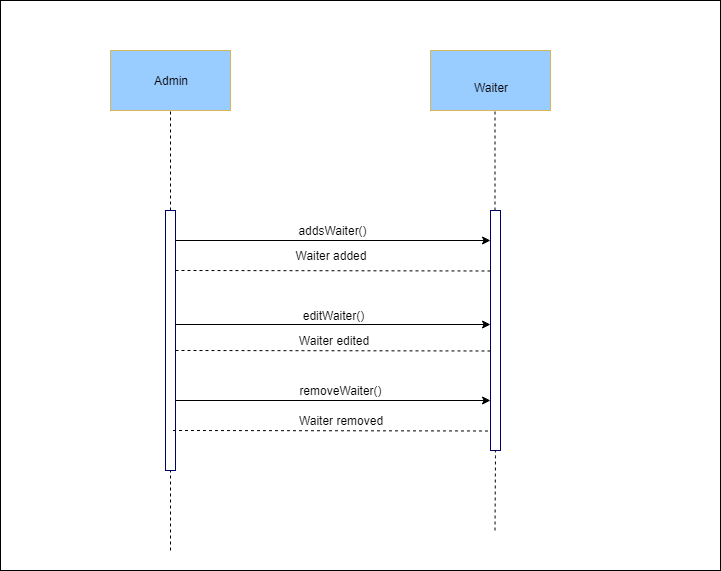

The diagram above was exported from draw.io. Its source (the exported page's mxGraphModel, read from the mxfile embedded in the PNG):
<mxGraphModel dx="2244" dy="747" grid="1" gridSize="10" guides="1" tooltips="1" connect="1" arrows="1" fold="1" page="1" pageScale="1" pageWidth="850" pageHeight="1100" math="0" shadow="0">
  <root>
    <mxCell id="0" />
    <mxCell id="1" parent="0" />
    <mxCell id="kZlLK6tG7j2KwEOwjLuP-1" value="" style="rounded=0;whiteSpace=wrap;html=1;" parent="1" vertex="1">
      <mxGeometry x="-30" y="20" width="720" height="570" as="geometry" />
    </mxCell>
    <mxCell id="kZlLK6tG7j2KwEOwjLuP-2" value="" style="rounded=0;whiteSpace=wrap;html=1;fillColor=#99CCFF;strokeColor=#d6b656;" parent="1" vertex="1">
      <mxGeometry x="80" y="70" width="120" height="60" as="geometry" />
    </mxCell>
    <mxCell id="kZlLK6tG7j2KwEOwjLuP-3" value="Admin" style="text;html=1;strokeColor=none;fillColor=none;align=center;verticalAlign=middle;whiteSpace=wrap;rounded=0;" parent="1" vertex="1">
      <mxGeometry x="120" y="90" width="40" height="20" as="geometry" />
    </mxCell>
    <mxCell id="kZlLK6tG7j2KwEOwjLuP-4" value="" style="endArrow=none;dashed=1;html=1;entryX=0.5;entryY=1;entryDx=0;entryDy=0;exitX=0.5;exitY=0;exitDx=0;exitDy=0;" parent="1" source="kZlLK6tG7j2KwEOwjLuP-5" target="kZlLK6tG7j2KwEOwjLuP-2" edge="1">
      <mxGeometry width="50" height="50" relative="1" as="geometry">
        <mxPoint x="20" y="570" as="sourcePoint" />
        <mxPoint x="70" y="520" as="targetPoint" />
      </mxGeometry>
    </mxCell>
    <mxCell id="kZlLK6tG7j2KwEOwjLuP-5" value="" style="rounded=0;whiteSpace=wrap;html=1;strokeColor=#000066;" parent="1" vertex="1">
      <mxGeometry x="135" y="230" width="10" height="260" as="geometry" />
    </mxCell>
    <mxCell id="kZlLK6tG7j2KwEOwjLuP-7" value="" style="rounded=0;whiteSpace=wrap;html=1;fillColor=#99CCFF;strokeColor=#d6b656;" parent="1" vertex="1">
      <mxGeometry x="400" y="70" width="120" height="60" as="geometry" />
    </mxCell>
    <mxCell id="kZlLK6tG7j2KwEOwjLuP-8" value="&lt;br&gt;Waiter&lt;br&gt;" style="text;html=1;strokeColor=none;fillColor=none;align=center;verticalAlign=middle;whiteSpace=wrap;rounded=0;" parent="1" vertex="1">
      <mxGeometry x="440" y="90" width="40" height="20" as="geometry" />
    </mxCell>
    <mxCell id="kZlLK6tG7j2KwEOwjLuP-10" value="" style="endArrow=none;dashed=1;html=1;" parent="1" edge="1">
      <mxGeometry width="50" height="50" relative="1" as="geometry">
        <mxPoint x="464.5" y="230" as="sourcePoint" />
        <mxPoint x="464.5" y="130" as="targetPoint" />
        <Array as="points">
          <mxPoint x="464.5" y="170" />
        </Array>
      </mxGeometry>
    </mxCell>
    <mxCell id="kZlLK6tG7j2KwEOwjLuP-12" value="" style="endArrow=classic;html=1;entryX=0;entryY=0.25;entryDx=0;entryDy=0;" parent="1" edge="1">
      <mxGeometry width="50" height="50" relative="1" as="geometry">
        <mxPoint x="145" y="260" as="sourcePoint" />
        <mxPoint x="460" y="260" as="targetPoint" />
      </mxGeometry>
    </mxCell>
    <mxCell id="kZlLK6tG7j2KwEOwjLuP-14" value="" style="endArrow=classic;html=1;entryX=0;entryY=0.25;entryDx=0;entryDy=0;" parent="1" edge="1">
      <mxGeometry width="50" height="50" relative="1" as="geometry">
        <mxPoint x="145" y="344" as="sourcePoint" />
        <mxPoint x="460" y="344" as="targetPoint" />
      </mxGeometry>
    </mxCell>
    <mxCell id="kZlLK6tG7j2KwEOwjLuP-26" value="" style="rounded=0;whiteSpace=wrap;html=1;strokeColor=#000066;" vertex="1" parent="1">
      <mxGeometry x="460" y="230" width="10" height="240" as="geometry" />
    </mxCell>
    <mxCell id="kZlLK6tG7j2KwEOwjLuP-27" value="" style="endArrow=none;dashed=1;html=1;" edge="1" parent="1">
      <mxGeometry width="50" height="50" relative="1" as="geometry">
        <mxPoint x="140" y="570" as="sourcePoint" />
        <mxPoint x="140" y="490" as="targetPoint" />
      </mxGeometry>
    </mxCell>
    <mxCell id="kZlLK6tG7j2KwEOwjLuP-28" value="" style="endArrow=none;dashed=1;html=1;" edge="1" parent="1">
      <mxGeometry width="50" height="50" relative="1" as="geometry">
        <mxPoint x="464.5" y="550" as="sourcePoint" />
        <mxPoint x="464.5" y="470" as="targetPoint" />
        <Array as="points">
          <mxPoint x="465" y="470" />
        </Array>
      </mxGeometry>
    </mxCell>
    <mxCell id="L8UJxWE6J7JwxrK4qb2Q-2" value="editWaiter()" style="text;html=1;strokeColor=none;fillColor=none;align=center;verticalAlign=middle;whiteSpace=wrap;rounded=0;" vertex="1" parent="1">
      <mxGeometry x="282.5" y="325" width="40" height="20" as="geometry" />
    </mxCell>
    <mxCell id="L8UJxWE6J7JwxrK4qb2Q-5" value="addsWaiter()" style="text;html=1;strokeColor=none;fillColor=none;align=center;verticalAlign=middle;whiteSpace=wrap;rounded=0;" vertex="1" parent="1">
      <mxGeometry x="282.5" y="240" width="40" height="20" as="geometry" />
    </mxCell>
    <mxCell id="kZlLK6tG7j2KwEOwjLuP-29" value="" style="endArrow=none;dashed=1;html=1;" edge="1" parent="1">
      <mxGeometry width="50" height="50" relative="1" as="geometry">
        <mxPoint x="145" y="290" as="sourcePoint" />
        <mxPoint x="460" y="290.5" as="targetPoint" />
      </mxGeometry>
    </mxCell>
    <mxCell id="L8UJxWE6J7JwxrK4qb2Q-7" value="Waiter added" style="text;html=1;strokeColor=none;fillColor=none;align=center;verticalAlign=middle;whiteSpace=wrap;rounded=0;" vertex="1" parent="1">
      <mxGeometry x="255" y="260" width="90" height="30" as="geometry" />
    </mxCell>
    <mxCell id="L8UJxWE6J7JwxrK4qb2Q-8" value="" style="endArrow=none;dashed=1;html=1;" edge="1" parent="1">
      <mxGeometry width="50" height="50" relative="1" as="geometry">
        <mxPoint x="145" y="370" as="sourcePoint" />
        <mxPoint x="460" y="370.5" as="targetPoint" />
      </mxGeometry>
    </mxCell>
    <mxCell id="L8UJxWE6J7JwxrK4qb2Q-9" value="Waiter edited" style="text;html=1;strokeColor=none;fillColor=none;align=center;verticalAlign=middle;whiteSpace=wrap;rounded=0;" vertex="1" parent="1">
      <mxGeometry x="257.5" y="350" width="90" height="20" as="geometry" />
    </mxCell>
    <mxCell id="L8UJxWE6J7JwxrK4qb2Q-11" value="" style="endArrow=classic;html=1;entryX=0;entryY=0.25;entryDx=0;entryDy=0;" edge="1" parent="1">
      <mxGeometry width="50" height="50" relative="1" as="geometry">
        <mxPoint x="145" y="420" as="sourcePoint" />
        <mxPoint x="460" y="420" as="targetPoint" />
      </mxGeometry>
    </mxCell>
    <mxCell id="L8UJxWE6J7JwxrK4qb2Q-12" value="" style="endArrow=none;dashed=1;html=1;" edge="1" parent="1">
      <mxGeometry width="50" height="50" relative="1" as="geometry">
        <mxPoint x="142.5" y="450" as="sourcePoint" />
        <mxPoint x="457.5" y="450.5" as="targetPoint" />
      </mxGeometry>
    </mxCell>
    <mxCell id="L8UJxWE6J7JwxrK4qb2Q-13" value="removeWaiter()" style="text;html=1;strokeColor=none;fillColor=none;align=center;verticalAlign=middle;whiteSpace=wrap;rounded=0;" vertex="1" parent="1">
      <mxGeometry x="290" y="400" width="40" height="20" as="geometry" />
    </mxCell>
    <mxCell id="L8UJxWE6J7JwxrK4qb2Q-15" value="Waiter removed" style="text;html=1;strokeColor=none;fillColor=none;align=center;verticalAlign=middle;whiteSpace=wrap;rounded=0;" vertex="1" parent="1">
      <mxGeometry x="250" y="430" width="120" height="20" as="geometry" />
    </mxCell>
  </root>
</mxGraphModel>